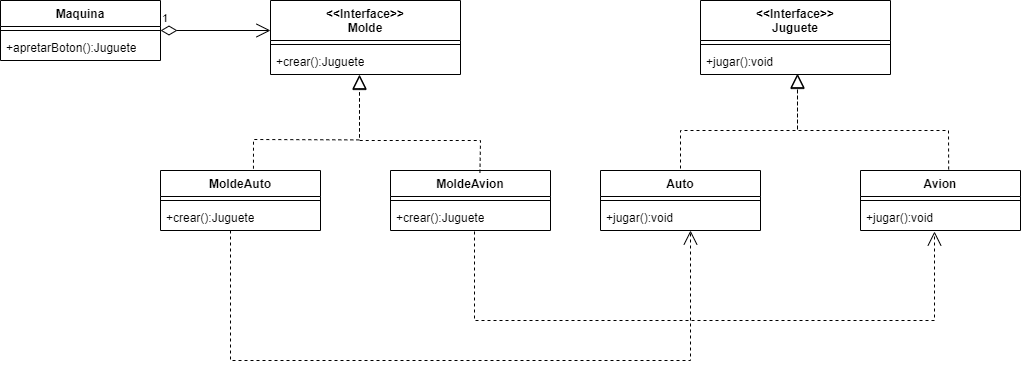

The diagram above was exported from draw.io. Its source (the exported page's mxGraphModel, read from the mxfile embedded in the PNG):
<mxGraphModel dx="1290" dy="557" grid="1" gridSize="10" guides="1" tooltips="1" connect="1" arrows="1" fold="1" page="1" pageScale="1" pageWidth="827" pageHeight="1169" math="0" shadow="0">
  <root>
    <mxCell id="0" />
    <mxCell id="1" parent="0" />
    <mxCell id="_c2OMQcPVa5s_YF8H3zj-5" value="Maquina" style="swimlane;fontStyle=1;align=center;verticalAlign=top;childLayout=stackLayout;horizontal=1;startSize=26;horizontalStack=0;resizeParent=1;resizeParentMax=0;resizeLast=0;collapsible=1;marginBottom=0;whiteSpace=wrap;html=1;" vertex="1" parent="1">
      <mxGeometry x="30" y="120" width="160" height="60" as="geometry" />
    </mxCell>
    <mxCell id="_c2OMQcPVa5s_YF8H3zj-7" value="" style="line;strokeWidth=1;fillColor=none;align=left;verticalAlign=middle;spacingTop=-1;spacingLeft=3;spacingRight=3;rotatable=0;labelPosition=right;points=[];portConstraint=eastwest;strokeColor=inherit;" vertex="1" parent="_c2OMQcPVa5s_YF8H3zj-5">
      <mxGeometry y="26" width="160" height="8" as="geometry" />
    </mxCell>
    <mxCell id="_c2OMQcPVa5s_YF8H3zj-8" value="+apretarBoton():Juguete" style="text;strokeColor=none;fillColor=none;align=left;verticalAlign=top;spacingLeft=4;spacingRight=4;overflow=hidden;rotatable=0;points=[[0,0.5],[1,0.5]];portConstraint=eastwest;whiteSpace=wrap;html=1;" vertex="1" parent="_c2OMQcPVa5s_YF8H3zj-5">
      <mxGeometry y="34" width="160" height="26" as="geometry" />
    </mxCell>
    <mxCell id="_c2OMQcPVa5s_YF8H3zj-9" value="&lt;div&gt;&amp;lt;&amp;lt;Interface&amp;gt;&amp;gt;&lt;/div&gt;Molde" style="swimlane;fontStyle=1;align=center;verticalAlign=top;childLayout=stackLayout;horizontal=1;startSize=40;horizontalStack=0;resizeParent=1;resizeParentMax=0;resizeLast=0;collapsible=1;marginBottom=0;whiteSpace=wrap;html=1;" vertex="1" parent="1">
      <mxGeometry x="300" y="120" width="190" height="74" as="geometry" />
    </mxCell>
    <mxCell id="_c2OMQcPVa5s_YF8H3zj-10" value="" style="line;strokeWidth=1;fillColor=none;align=left;verticalAlign=middle;spacingTop=-1;spacingLeft=3;spacingRight=3;rotatable=0;labelPosition=right;points=[];portConstraint=eastwest;strokeColor=inherit;" vertex="1" parent="_c2OMQcPVa5s_YF8H3zj-9">
      <mxGeometry y="40" width="190" height="8" as="geometry" />
    </mxCell>
    <mxCell id="_c2OMQcPVa5s_YF8H3zj-11" value="+crear():Juguete" style="text;strokeColor=none;fillColor=none;align=left;verticalAlign=top;spacingLeft=4;spacingRight=4;overflow=hidden;rotatable=0;points=[[0,0.5],[1,0.5]];portConstraint=eastwest;whiteSpace=wrap;html=1;" vertex="1" parent="_c2OMQcPVa5s_YF8H3zj-9">
      <mxGeometry y="48" width="190" height="26" as="geometry" />
    </mxCell>
    <mxCell id="_c2OMQcPVa5s_YF8H3zj-12" value="MoldeAuto" style="swimlane;fontStyle=1;align=center;verticalAlign=top;childLayout=stackLayout;horizontal=1;startSize=26;horizontalStack=0;resizeParent=1;resizeParentMax=0;resizeLast=0;collapsible=1;marginBottom=0;whiteSpace=wrap;html=1;" vertex="1" parent="1">
      <mxGeometry x="190" y="290" width="160" height="60" as="geometry" />
    </mxCell>
    <mxCell id="_c2OMQcPVa5s_YF8H3zj-13" value="" style="line;strokeWidth=1;fillColor=none;align=left;verticalAlign=middle;spacingTop=-1;spacingLeft=3;spacingRight=3;rotatable=0;labelPosition=right;points=[];portConstraint=eastwest;strokeColor=inherit;" vertex="1" parent="_c2OMQcPVa5s_YF8H3zj-12">
      <mxGeometry y="26" width="160" height="8" as="geometry" />
    </mxCell>
    <mxCell id="_c2OMQcPVa5s_YF8H3zj-14" value="+crear():Juguete" style="text;strokeColor=none;fillColor=none;align=left;verticalAlign=top;spacingLeft=4;spacingRight=4;overflow=hidden;rotatable=0;points=[[0,0.5],[1,0.5]];portConstraint=eastwest;whiteSpace=wrap;html=1;" vertex="1" parent="_c2OMQcPVa5s_YF8H3zj-12">
      <mxGeometry y="34" width="160" height="26" as="geometry" />
    </mxCell>
    <mxCell id="_c2OMQcPVa5s_YF8H3zj-15" value="MoldeAvion" style="swimlane;fontStyle=1;align=center;verticalAlign=top;childLayout=stackLayout;horizontal=1;startSize=26;horizontalStack=0;resizeParent=1;resizeParentMax=0;resizeLast=0;collapsible=1;marginBottom=0;whiteSpace=wrap;html=1;" vertex="1" parent="1">
      <mxGeometry x="420" y="290" width="160" height="60" as="geometry" />
    </mxCell>
    <mxCell id="_c2OMQcPVa5s_YF8H3zj-16" value="" style="line;strokeWidth=1;fillColor=none;align=left;verticalAlign=middle;spacingTop=-1;spacingLeft=3;spacingRight=3;rotatable=0;labelPosition=right;points=[];portConstraint=eastwest;strokeColor=inherit;" vertex="1" parent="_c2OMQcPVa5s_YF8H3zj-15">
      <mxGeometry y="26" width="160" height="8" as="geometry" />
    </mxCell>
    <mxCell id="_c2OMQcPVa5s_YF8H3zj-17" value="+crear():Juguete" style="text;strokeColor=none;fillColor=none;align=left;verticalAlign=top;spacingLeft=4;spacingRight=4;overflow=hidden;rotatable=0;points=[[0,0.5],[1,0.5]];portConstraint=eastwest;whiteSpace=wrap;html=1;" vertex="1" parent="_c2OMQcPVa5s_YF8H3zj-15">
      <mxGeometry y="34" width="160" height="26" as="geometry" />
    </mxCell>
    <mxCell id="_c2OMQcPVa5s_YF8H3zj-18" value="1" style="endArrow=open;html=1;endSize=12;startArrow=diamondThin;startSize=14;startFill=0;edgeStyle=orthogonalEdgeStyle;align=left;verticalAlign=bottom;rounded=0;" edge="1" parent="1">
      <mxGeometry x="-1" y="3" relative="1" as="geometry">
        <mxPoint x="190" y="150" as="sourcePoint" />
        <mxPoint x="300" y="150" as="targetPoint" />
      </mxGeometry>
    </mxCell>
    <mxCell id="_c2OMQcPVa5s_YF8H3zj-19" value="" style="endArrow=block;dashed=1;endFill=0;endSize=12;html=1;rounded=0;entryX=0.521;entryY=1.023;entryDx=0;entryDy=0;entryPerimeter=0;exitX=0.581;exitY=-0.03;exitDx=0;exitDy=0;exitPerimeter=0;" edge="1" parent="1" source="_c2OMQcPVa5s_YF8H3zj-12">
      <mxGeometry width="160" relative="1" as="geometry">
        <mxPoint x="260" y="289.4" as="sourcePoint" />
        <mxPoint x="388.99" y="193.99799999999996" as="targetPoint" />
        <Array as="points">
          <mxPoint x="283" y="259" />
          <mxPoint x="389" y="259.4" />
        </Array>
      </mxGeometry>
    </mxCell>
    <mxCell id="_c2OMQcPVa5s_YF8H3zj-20" value="" style="endArrow=block;dashed=1;endFill=0;endSize=12;html=1;rounded=0;exitX=0.559;exitY=0.037;exitDx=0;exitDy=0;exitPerimeter=0;" edge="1" parent="1" source="_c2OMQcPVa5s_YF8H3zj-15">
      <mxGeometry width="160" relative="1" as="geometry">
        <mxPoint x="499" y="285" as="sourcePoint" />
        <mxPoint x="389" y="195" as="targetPoint" />
        <Array as="points">
          <mxPoint x="510" y="260" />
          <mxPoint x="389" y="260" />
        </Array>
      </mxGeometry>
    </mxCell>
    <mxCell id="_c2OMQcPVa5s_YF8H3zj-21" value="&lt;div&gt;&amp;lt;&amp;lt;Interface&lt;span style=&quot;background-color: initial;&quot;&gt;&amp;gt;&amp;gt;&lt;/span&gt;&lt;/div&gt;&lt;div&gt;&lt;span style=&quot;background-color: initial;&quot;&gt;Juguete&lt;/span&gt;&lt;/div&gt;" style="swimlane;fontStyle=1;align=center;verticalAlign=top;childLayout=stackLayout;horizontal=1;startSize=40;horizontalStack=0;resizeParent=1;resizeParentMax=0;resizeLast=0;collapsible=1;marginBottom=0;whiteSpace=wrap;html=1;" vertex="1" parent="1">
      <mxGeometry x="730" y="120" width="190" height="74" as="geometry" />
    </mxCell>
    <mxCell id="_c2OMQcPVa5s_YF8H3zj-22" value="" style="line;strokeWidth=1;fillColor=none;align=left;verticalAlign=middle;spacingTop=-1;spacingLeft=3;spacingRight=3;rotatable=0;labelPosition=right;points=[];portConstraint=eastwest;strokeColor=inherit;" vertex="1" parent="_c2OMQcPVa5s_YF8H3zj-21">
      <mxGeometry y="40" width="190" height="8" as="geometry" />
    </mxCell>
    <mxCell id="_c2OMQcPVa5s_YF8H3zj-23" value="+jugar():void" style="text;strokeColor=none;fillColor=none;align=left;verticalAlign=top;spacingLeft=4;spacingRight=4;overflow=hidden;rotatable=0;points=[[0,0.5],[1,0.5]];portConstraint=eastwest;whiteSpace=wrap;html=1;" vertex="1" parent="_c2OMQcPVa5s_YF8H3zj-21">
      <mxGeometry y="48" width="190" height="26" as="geometry" />
    </mxCell>
    <mxCell id="_c2OMQcPVa5s_YF8H3zj-24" value="Auto" style="swimlane;fontStyle=1;align=center;verticalAlign=top;childLayout=stackLayout;horizontal=1;startSize=26;horizontalStack=0;resizeParent=1;resizeParentMax=0;resizeLast=0;collapsible=1;marginBottom=0;whiteSpace=wrap;html=1;" vertex="1" parent="1">
      <mxGeometry x="630" y="290" width="160" height="60" as="geometry" />
    </mxCell>
    <mxCell id="_c2OMQcPVa5s_YF8H3zj-25" value="" style="line;strokeWidth=1;fillColor=none;align=left;verticalAlign=middle;spacingTop=-1;spacingLeft=3;spacingRight=3;rotatable=0;labelPosition=right;points=[];portConstraint=eastwest;strokeColor=inherit;" vertex="1" parent="_c2OMQcPVa5s_YF8H3zj-24">
      <mxGeometry y="26" width="160" height="8" as="geometry" />
    </mxCell>
    <mxCell id="_c2OMQcPVa5s_YF8H3zj-26" value="+jugar():void" style="text;strokeColor=none;fillColor=none;align=left;verticalAlign=top;spacingLeft=4;spacingRight=4;overflow=hidden;rotatable=0;points=[[0,0.5],[1,0.5]];portConstraint=eastwest;whiteSpace=wrap;html=1;" vertex="1" parent="_c2OMQcPVa5s_YF8H3zj-24">
      <mxGeometry y="34" width="160" height="26" as="geometry" />
    </mxCell>
    <mxCell id="_c2OMQcPVa5s_YF8H3zj-27" value="Avion" style="swimlane;fontStyle=1;align=center;verticalAlign=top;childLayout=stackLayout;horizontal=1;startSize=26;horizontalStack=0;resizeParent=1;resizeParentMax=0;resizeLast=0;collapsible=1;marginBottom=0;whiteSpace=wrap;html=1;" vertex="1" parent="1">
      <mxGeometry x="890" y="290" width="160" height="60" as="geometry" />
    </mxCell>
    <mxCell id="_c2OMQcPVa5s_YF8H3zj-28" value="" style="line;strokeWidth=1;fillColor=none;align=left;verticalAlign=middle;spacingTop=-1;spacingLeft=3;spacingRight=3;rotatable=0;labelPosition=right;points=[];portConstraint=eastwest;strokeColor=inherit;" vertex="1" parent="_c2OMQcPVa5s_YF8H3zj-27">
      <mxGeometry y="26" width="160" height="8" as="geometry" />
    </mxCell>
    <mxCell id="_c2OMQcPVa5s_YF8H3zj-29" value="+jugar():void" style="text;strokeColor=none;fillColor=none;align=left;verticalAlign=top;spacingLeft=4;spacingRight=4;overflow=hidden;rotatable=0;points=[[0,0.5],[1,0.5]];portConstraint=eastwest;whiteSpace=wrap;html=1;" vertex="1" parent="_c2OMQcPVa5s_YF8H3zj-27">
      <mxGeometry y="34" width="160" height="26" as="geometry" />
    </mxCell>
    <mxCell id="_c2OMQcPVa5s_YF8H3zj-30" value="" style="endArrow=block;dashed=1;endFill=0;endSize=12;html=1;rounded=0;exitX=0.551;exitY=-0.017;exitDx=0;exitDy=0;exitPerimeter=0;" edge="1" parent="1" source="_c2OMQcPVa5s_YF8H3zj-27">
      <mxGeometry width="160" relative="1" as="geometry">
        <mxPoint x="947" y="290" as="sourcePoint" />
        <mxPoint x="827" y="193" as="targetPoint" />
        <Array as="points">
          <mxPoint x="978" y="250" />
          <mxPoint x="827" y="250" />
        </Array>
      </mxGeometry>
    </mxCell>
    <mxCell id="_c2OMQcPVa5s_YF8H3zj-31" value="" style="endArrow=block;dashed=1;endFill=0;endSize=12;html=1;rounded=0;entryX=0.521;entryY=1.023;entryDx=0;entryDy=0;entryPerimeter=0;" edge="1" parent="1">
      <mxGeometry width="160" relative="1" as="geometry">
        <mxPoint x="710" y="288" as="sourcePoint" />
        <mxPoint x="826.99" y="193.99799999999996" as="targetPoint" />
        <Array as="points">
          <mxPoint x="710" y="250" />
          <mxPoint x="827" y="250" />
        </Array>
      </mxGeometry>
    </mxCell>
    <mxCell id="_c2OMQcPVa5s_YF8H3zj-33" value="" style="endArrow=open;endSize=12;dashed=1;html=1;rounded=0;exitX=0.446;exitY=1.238;exitDx=0;exitDy=0;exitPerimeter=0;" edge="1" parent="1">
      <mxGeometry width="160" relative="1" as="geometry">
        <mxPoint x="260" y="349.998" as="sourcePoint" />
        <mxPoint x="720" y="350" as="targetPoint" />
        <Array as="points">
          <mxPoint x="260" y="480" />
          <mxPoint x="720" y="480" />
        </Array>
      </mxGeometry>
    </mxCell>
    <mxCell id="_c2OMQcPVa5s_YF8H3zj-34" value="" style="endArrow=open;endSize=12;dashed=1;html=1;rounded=0;exitX=0.446;exitY=1.238;exitDx=0;exitDy=0;exitPerimeter=0;" edge="1" parent="1">
      <mxGeometry width="160" relative="1" as="geometry">
        <mxPoint x="504" y="350.998" as="sourcePoint" />
        <mxPoint x="964" y="351" as="targetPoint" />
        <Array as="points">
          <mxPoint x="504" y="440" />
          <mxPoint x="964" y="440" />
        </Array>
      </mxGeometry>
    </mxCell>
  </root>
</mxGraphModel>